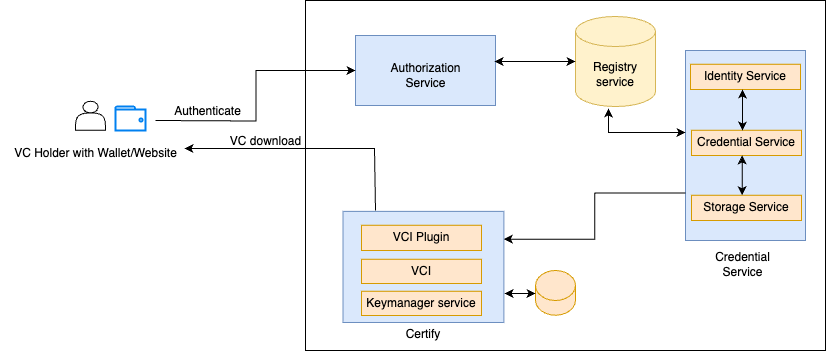

The diagram above was exported from draw.io. Its source (the exported page's mxGraphModel, read from the mxfile embedded in the PNG):
<mxGraphModel dx="1640" dy="1090" grid="1" gridSize="10" guides="1" tooltips="1" connect="1" arrows="1" fold="1" page="1" pageScale="1" pageWidth="1169" pageHeight="827" math="0" shadow="0">
  <root>
    <mxCell id="0" />
    <mxCell id="1" parent="0" />
    <mxCell id="2" value="" style="rounded=0;whiteSpace=wrap;html=1;rotation=0;" vertex="1" parent="1">
      <mxGeometry x="585" y="220" width="520" height="350" as="geometry" />
    </mxCell>
    <mxCell id="3" value="" style="rounded=0;whiteSpace=wrap;html=1;rotation=0;fillColor=#dae8fc;strokeColor=#6c8ebf;" vertex="1" parent="1">
      <mxGeometry x="965" y="270" width="120" height="190" as="geometry" />
    </mxCell>
    <mxCell id="4" value="" style="rounded=0;whiteSpace=wrap;html=1;rotation=0;fillColor=#dae8fc;strokeColor=#6c8ebf;" vertex="1" parent="1">
      <mxGeometry x="635" y="255" width="140" height="70" as="geometry" />
    </mxCell>
    <mxCell id="5" value="Certify" style="text;html=1;align=center;verticalAlign=middle;whiteSpace=wrap;rounded=0;" vertex="1" parent="1">
      <mxGeometry x="673" y="538.75" width="60" height="30" as="geometry" />
    </mxCell>
    <mxCell id="6" value="" style="rounded=0;whiteSpace=wrap;html=1;rotation=90;fillColor=#dae8fc;strokeColor=#6c8ebf;" vertex="1" parent="1">
      <mxGeometry x="647.39" y="405.99" width="111.12" height="160.88" as="geometry" />
    </mxCell>
    <mxCell id="7" value="VCI" style="rounded=0;whiteSpace=wrap;html=1;rotation=0;fillColor=#ffe6cc;strokeColor=#d79b00;" vertex="1" parent="1">
      <mxGeometry x="641" y="478.75" width="120" height="24.25" as="geometry" />
    </mxCell>
    <mxCell id="8" value="VCI Plugin" style="rounded=0;whiteSpace=wrap;html=1;rotation=0;fillColor=#ffe6cc;strokeColor=#d79b00;" vertex="1" parent="1">
      <mxGeometry x="641" y="444.75" width="120" height="25.25" as="geometry" />
    </mxCell>
    <mxCell id="9" value="Authorization Service" style="text;html=1;align=center;verticalAlign=middle;whiteSpace=wrap;rounded=0;" vertex="1" parent="1">
      <mxGeometry x="659.01" y="280" width="93" height="30" as="geometry" />
    </mxCell>
    <mxCell id="10" value="Credential Service" style="text;html=1;align=center;verticalAlign=middle;whiteSpace=wrap;rounded=0;" vertex="1" parent="1">
      <mxGeometry x="976.01" y="469" width="93" height="30" as="geometry" />
    </mxCell>
    <mxCell id="11" value="Identity Service" style="rounded=0;whiteSpace=wrap;html=1;rotation=0;fillColor=#ffe6cc;strokeColor=#d79b00;" vertex="1" parent="1">
      <mxGeometry x="970" y="283.75" width="110" height="25.25" as="geometry" />
    </mxCell>
    <mxCell id="12" value="Credential Service" style="rounded=0;whiteSpace=wrap;html=1;rotation=0;fillColor=#ffe6cc;strokeColor=#d79b00;" vertex="1" parent="1">
      <mxGeometry x="971" y="349.75" width="110" height="25.25" as="geometry" />
    </mxCell>
    <mxCell id="13" value="Storage Service" style="rounded=0;whiteSpace=wrap;html=1;rotation=0;fillColor=#ffe6cc;strokeColor=#d79b00;" vertex="1" parent="1">
      <mxGeometry x="971" y="414.75" width="110" height="25.25" as="geometry" />
    </mxCell>
    <mxCell id="14" value="" style="endArrow=classic;startArrow=classic;html=1;rounded=0;entryX=0.461;entryY=0.996;entryDx=0;entryDy=0;entryPerimeter=0;exitX=0.461;exitY=-0.005;exitDx=0;exitDy=0;exitPerimeter=0;" edge="1" source="13" target="12" parent="1">
      <mxGeometry width="50" height="50" relative="1" as="geometry">
        <mxPoint x="985" y="411" as="sourcePoint" />
        <mxPoint x="1035" y="361" as="targetPoint" />
      </mxGeometry>
    </mxCell>
    <mxCell id="15" value="" style="endArrow=classic;startArrow=classic;html=1;rounded=0;entryX=0.461;entryY=0.996;entryDx=0;entryDy=0;entryPerimeter=0;exitX=0.461;exitY=-0.005;exitDx=0;exitDy=0;exitPerimeter=0;" edge="1" parent="1">
      <mxGeometry width="50" height="50" relative="1" as="geometry">
        <mxPoint x="1022" y="350" as="sourcePoint" />
        <mxPoint x="1022" y="309" as="targetPoint" />
      </mxGeometry>
    </mxCell>
    <mxCell id="16" value="" style="endArrow=classic;html=1;rounded=0;entryX=0;entryY=0.5;entryDx=0;entryDy=0;edgeStyle=orthogonalEdgeStyle;" edge="1" target="4" parent="1">
      <mxGeometry width="50" height="50" relative="1" as="geometry">
        <mxPoint x="435" y="340" as="sourcePoint" />
        <mxPoint x="525" y="300" as="targetPoint" />
      </mxGeometry>
    </mxCell>
    <mxCell id="17" value="" style="html=1;verticalLabelPosition=bottom;align=center;labelBackgroundColor=#ffffff;verticalAlign=top;strokeWidth=2;strokeColor=#0080F0;shadow=0;dashed=0;shape=mxgraph.ios7.icons.wallet;" vertex="1" parent="1">
      <mxGeometry x="395" y="326" width="30" height="24" as="geometry" />
    </mxCell>
    <mxCell id="18" value="" style="shape=actor;whiteSpace=wrap;html=1;" vertex="1" parent="1">
      <mxGeometry x="355" y="320.75" width="30" height="29" as="geometry" />
    </mxCell>
    <mxCell id="19" value="VC Holder with Wallet/Website" style="text;html=1;align=center;verticalAlign=middle;resizable=0;points=[];autosize=1;strokeColor=none;fillColor=none;" vertex="1" parent="1">
      <mxGeometry x="280" y="358" width="190" height="30" as="geometry" />
    </mxCell>
    <mxCell id="20" value="Authenticate" style="text;html=1;align=center;verticalAlign=middle;resizable=0;points=[];autosize=1;strokeColor=none;fillColor=none;" vertex="1" parent="1">
      <mxGeometry x="442" y="316" width="90" height="30" as="geometry" />
    </mxCell>
    <mxCell id="21" value="" style="endArrow=classic;html=1;rounded=0;" edge="1" parent="1">
      <mxGeometry width="50" height="50" relative="1" as="geometry">
        <mxPoint x="655" y="430" as="sourcePoint" />
        <mxPoint x="464" y="368" as="targetPoint" />
        <Array as="points">
          <mxPoint x="654" y="368" />
        </Array>
      </mxGeometry>
    </mxCell>
    <mxCell id="22" value="VC download" style="text;html=1;align=center;verticalAlign=middle;resizable=0;points=[];autosize=1;strokeColor=none;fillColor=none;" vertex="1" parent="1">
      <mxGeometry x="500" y="346" width="90" height="30" as="geometry" />
    </mxCell>
    <mxCell id="23" value="Registry service" style="shape=cylinder3;whiteSpace=wrap;html=1;boundedLbl=1;backgroundOutline=1;size=15;fillColor=#fff2cc;strokeColor=#d6b656;" vertex="1" parent="1">
      <mxGeometry x="855" y="236" width="80" height="90" as="geometry" />
    </mxCell>
    <mxCell id="24" style="edgeStyle=orthogonalEdgeStyle;rounded=0;orthogonalLoop=1;jettySize=auto;html=1;exitX=0.5;exitY=1;exitDx=0;exitDy=0;" edge="1" source="4" target="4" parent="1">
      <mxGeometry relative="1" as="geometry" />
    </mxCell>
    <mxCell id="25" value="" style="shape=cylinder3;whiteSpace=wrap;html=1;boundedLbl=1;backgroundOutline=1;size=15;fillColor=#ffe6cc;strokeColor=#d79b00;" vertex="1" parent="1">
      <mxGeometry x="815" y="490" width="40" height="44.75" as="geometry" />
    </mxCell>
    <mxCell id="26" value="" style="endArrow=classic;startArrow=classic;html=1;rounded=0;exitX=0.643;exitY=-0.004;exitDx=0;exitDy=0;exitPerimeter=0;" edge="1" parent="1">
      <mxGeometry width="50" height="50" relative="1" as="geometry">
        <mxPoint x="784.0285200000003" y="512.9725899999999" as="sourcePoint" />
        <mxPoint x="815" y="513" as="targetPoint" />
      </mxGeometry>
    </mxCell>
    <mxCell id="27" value="Keymanager service" style="rounded=0;whiteSpace=wrap;html=1;rotation=0;fillColor=#ffe6cc;strokeColor=#d79b00;" vertex="1" parent="1">
      <mxGeometry x="641" y="510.75" width="120" height="24.25" as="geometry" />
    </mxCell>
    <mxCell id="28" value="" style="endArrow=classic;startArrow=classic;html=1;rounded=0;entryX=0;entryY=0.5;entryDx=0;entryDy=0;entryPerimeter=0;exitX=0.993;exitY=0.371;exitDx=0;exitDy=0;exitPerimeter=0;" edge="1" source="4" target="23" parent="1">
      <mxGeometry width="50" height="50" relative="1" as="geometry">
        <mxPoint x="775" y="293" as="sourcePoint" />
        <mxPoint x="825" y="243" as="targetPoint" />
      </mxGeometry>
    </mxCell>
    <mxCell id="29" value="" style="endArrow=classic;html=1;rounded=0;exitX=0;exitY=0.75;exitDx=0;exitDy=0;entryX=0.25;entryY=0;entryDx=0;entryDy=0;edgeStyle=orthogonalEdgeStyle;" edge="1" source="3" target="6" parent="1">
      <mxGeometry width="50" height="50" relative="1" as="geometry">
        <mxPoint x="795" y="470" as="sourcePoint" />
        <mxPoint x="845" y="420" as="targetPoint" />
      </mxGeometry>
    </mxCell>
    <mxCell id="30" value="" style="endArrow=classic;startArrow=classic;html=1;rounded=0;entryX=0;entryY=0.5;entryDx=0;entryDy=0;entryPerimeter=0;exitX=0.413;exitY=1.022;exitDx=0;exitDy=0;exitPerimeter=0;" edge="1" source="23" parent="1">
      <mxGeometry width="50" height="50" relative="1" as="geometry">
        <mxPoint x="884" y="352" as="sourcePoint" />
        <mxPoint x="965" y="352" as="targetPoint" />
        <Array as="points">
          <mxPoint x="888" y="352" />
        </Array>
      </mxGeometry>
    </mxCell>
  </root>
</mxGraphModel>